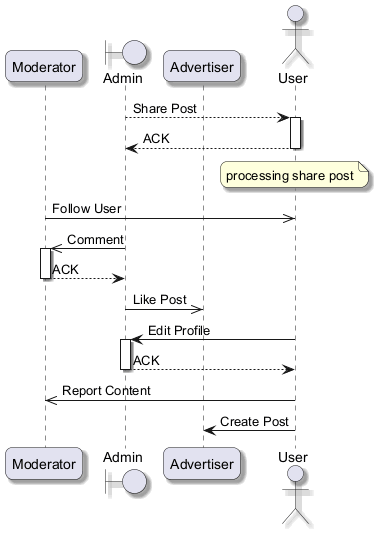

The diagram above was rendered by PlantUML. Its source (embedded in the PNG):
@startuml
skinparam backgroundColor #FFFFFF
skinparam roundCorner 15
skinparam shadowing true
participant "Moderator" as M
boundary "Admin" as A
participant "Advertiser" as A2
actor "User" as U
A --> U : Share Post
activate U
U --> A : ACK
deactivate U
note over U : processing share post
M ->> U : Follow User
A ->> M : Comment
activate M
M --> A : ACK
deactivate M
A ->> A2 : Like Post
U -> A : Edit Profile
activate A
A --> U : ACK
deactivate A
U ->> M : Report Content
U -> A2 : Create Post
@enduml